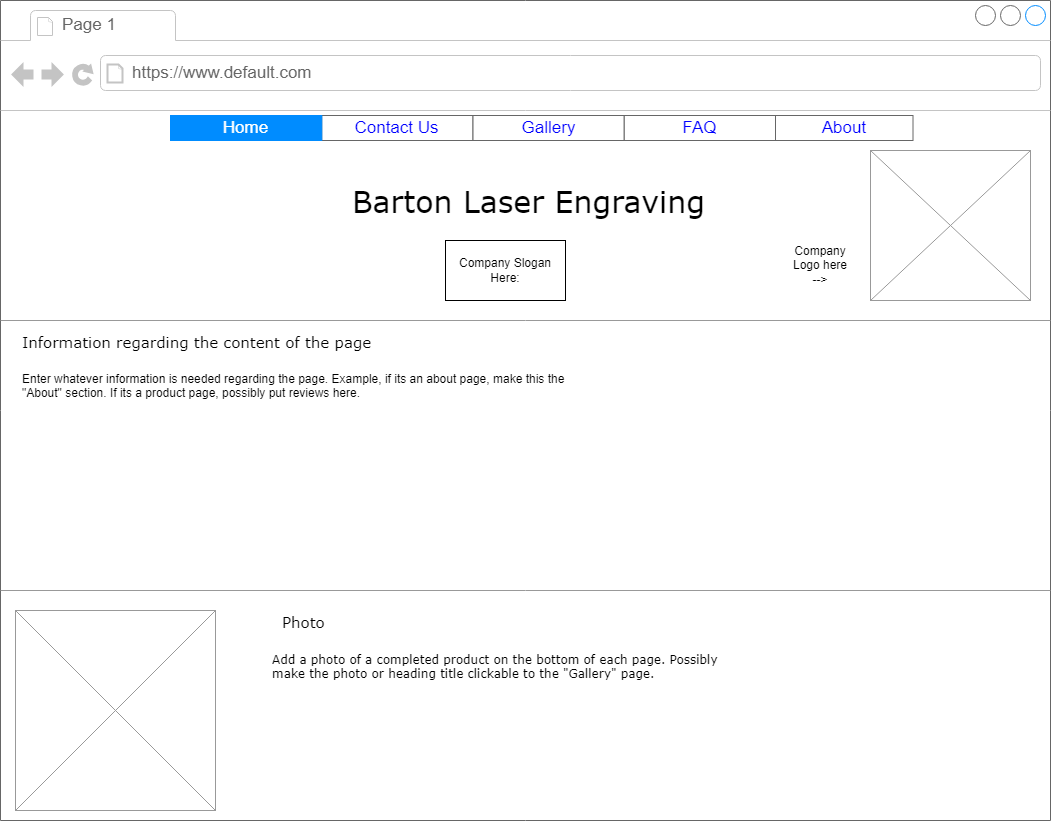

The diagram above was exported from draw.io. Its source (the exported page's mxGraphModel, read from the mxfile embedded in the PNG):
<mxGraphModel dx="1434" dy="780" grid="1" gridSize="10" guides="1" tooltips="1" connect="1" arrows="1" fold="1" page="1" pageScale="1" pageWidth="1100" pageHeight="850" background="none" math="0" shadow="0">
  <root>
    <mxCell id="0" />
    <mxCell id="1" parent="0" />
    <mxCell id="7026571954dc6520-1" value="" style="strokeWidth=1;shadow=0;dashed=0;align=center;html=1;shape=mxgraph.mockup.containers.browserWindow;rSize=0;strokeColor=#666666;mainText=,;recursiveResize=0;rounded=0;labelBackgroundColor=none;fontFamily=Verdana;fontSize=12" parent="1" vertex="1">
      <mxGeometry x="30" y="20" width="1050" height="820" as="geometry" />
    </mxCell>
    <mxCell id="7026571954dc6520-2" value="Page 1" style="strokeWidth=1;shadow=0;dashed=0;align=center;html=1;shape=mxgraph.mockup.containers.anchor;fontSize=17;fontColor=#666666;align=left;" parent="7026571954dc6520-1" vertex="1">
      <mxGeometry x="60" y="12" width="110" height="26" as="geometry" />
    </mxCell>
    <mxCell id="7026571954dc6520-3" value="https://www.default.com" style="strokeWidth=1;shadow=0;dashed=0;align=center;html=1;shape=mxgraph.mockup.containers.anchor;rSize=0;fontSize=17;fontColor=#666666;align=left;" parent="7026571954dc6520-1" vertex="1">
      <mxGeometry x="130" y="60" width="250" height="26" as="geometry" />
    </mxCell>
    <mxCell id="7026571954dc6520-4" value="Barton Laser Engraving" style="text;html=1;points=[];align=left;verticalAlign=top;spacingTop=-4;fontSize=30;fontFamily=Verdana" parent="7026571954dc6520-1" vertex="1">
      <mxGeometry x="350" y="180" width="340" height="50" as="geometry" />
    </mxCell>
    <mxCell id="7026571954dc6520-15" value="" style="verticalLabelPosition=bottom;shadow=0;dashed=0;align=center;html=1;verticalAlign=top;strokeWidth=1;shape=mxgraph.mockup.markup.line;strokeColor=#999999;rounded=0;labelBackgroundColor=none;fillColor=#ffffff;fontFamily=Verdana;fontSize=12;fontColor=#000000;" parent="7026571954dc6520-1" vertex="1">
      <mxGeometry y="310" width="1050" height="20" as="geometry" />
    </mxCell>
    <mxCell id="7026571954dc6520-16" value="Information regarding the content of the page" style="text;html=1;points=[];align=left;verticalAlign=top;spacingTop=-4;fontSize=15;fontFamily=Verdana" parent="7026571954dc6520-1" vertex="1">
      <mxGeometry x="20" y="330" width="170" height="30" as="geometry" />
    </mxCell>
    <mxCell id="7026571954dc6520-17" value="Enter whatever information is needed regarding the page. Example, if its an about page, make this the &quot;About&quot; section. If its a product page, possibly put reviews here.&amp;nbsp;" style="text;spacingTop=-5;whiteSpace=wrap;html=1;align=left;fontSize=12;fontFamily=Helvetica;fillColor=none;strokeColor=none;rounded=0;shadow=1;labelBackgroundColor=none;" parent="7026571954dc6520-1" vertex="1">
      <mxGeometry x="20" y="370" width="570" height="240" as="geometry" />
    </mxCell>
    <mxCell id="7026571954dc6520-21" value="" style="verticalLabelPosition=bottom;shadow=0;dashed=0;align=center;html=1;verticalAlign=top;strokeWidth=1;shape=mxgraph.mockup.markup.line;strokeColor=#999999;rounded=0;labelBackgroundColor=none;fillColor=#ffffff;fontFamily=Verdana;fontSize=12;fontColor=#000000;" parent="7026571954dc6520-1" vertex="1">
      <mxGeometry y="580" width="1050" height="20" as="geometry" />
    </mxCell>
    <mxCell id="7026571954dc6520-22" value="" style="verticalLabelPosition=bottom;shadow=0;dashed=0;align=center;html=1;verticalAlign=top;strokeWidth=1;shape=mxgraph.mockup.graphics.simpleIcon;strokeColor=#999999;fillColor=#ffffff;rounded=0;labelBackgroundColor=none;fontFamily=Verdana;fontSize=12;fontColor=#000000;" parent="7026571954dc6520-1" vertex="1">
      <mxGeometry x="15" y="610" width="200" height="200" as="geometry" />
    </mxCell>
    <mxCell id="7026571954dc6520-31" value="Photo" style="text;html=1;points=[];align=left;verticalAlign=top;spacingTop=-4;fontSize=15;fontFamily=Verdana" parent="7026571954dc6520-1" vertex="1">
      <mxGeometry x="280" y="610" width="170" height="30" as="geometry" />
    </mxCell>
    <mxCell id="7026571954dc6520-34" value="Add a photo of a completed product on the bottom of each page. Possibly make the photo or heading title clickable to the &quot;Gallery&quot; page." style="text;html=1;points=[];align=left;verticalAlign=top;spacingTop=-4;fontSize=12;fontFamily=Verdana;whiteSpace=wrap;" parent="7026571954dc6520-1" vertex="1">
      <mxGeometry x="270" y="650" width="470" height="40" as="geometry" />
    </mxCell>
    <mxCell id="U3l5bByweNqVX8znMDe_-2" value="" style="verticalLabelPosition=bottom;shadow=0;dashed=0;align=center;html=1;verticalAlign=top;strokeWidth=1;shape=mxgraph.mockup.graphics.simpleIcon;strokeColor=#999999;" parent="7026571954dc6520-1" vertex="1">
      <mxGeometry x="870" y="150" width="160" height="150" as="geometry" />
    </mxCell>
    <mxCell id="U3l5bByweNqVX8znMDe_-3" value="" style="strokeWidth=1;shadow=0;dashed=0;align=center;html=1;shape=mxgraph.mockup.text.rrect;rSize=0;strokeColor=#666666;" parent="7026571954dc6520-1" vertex="1">
      <mxGeometry x="170" y="115" width="605" height="25" as="geometry" />
    </mxCell>
    <mxCell id="U3l5bByweNqVX8znMDe_-4" value="Contact Us" style="strokeColor=inherit;fillColor=inherit;gradientColor=inherit;strokeWidth=1;shadow=0;dashed=0;align=center;html=1;shape=mxgraph.mockup.text.rrect;rSize=0;fontSize=17;fontColor=#0000ff;whiteSpace=wrap;" parent="U3l5bByweNqVX8znMDe_-3" vertex="1">
      <mxGeometry x="151.25" width="151.25" height="25" as="geometry" />
    </mxCell>
    <mxCell id="U3l5bByweNqVX8znMDe_-5" value="Gallery" style="strokeColor=inherit;fillColor=inherit;gradientColor=inherit;strokeWidth=1;shadow=0;dashed=0;align=center;html=1;shape=mxgraph.mockup.text.rrect;rSize=0;fontSize=17;fontColor=#0000ff;whiteSpace=wrap;" parent="U3l5bByweNqVX8znMDe_-3" vertex="1">
      <mxGeometry x="302.5" width="151.25" height="25" as="geometry" />
    </mxCell>
    <mxCell id="U3l5bByweNqVX8znMDe_-6" value="FAQ" style="strokeColor=inherit;fillColor=inherit;gradientColor=inherit;strokeWidth=1;shadow=0;dashed=0;align=center;html=1;shape=mxgraph.mockup.text.rrect;rSize=0;fontSize=17;fontColor=#0000ff;whiteSpace=wrap;" parent="U3l5bByweNqVX8znMDe_-3" vertex="1">
      <mxGeometry x="453.75" width="151.25" height="25" as="geometry" />
    </mxCell>
    <mxCell id="U3l5bByweNqVX8znMDe_-7" value="Home" style="strokeWidth=1;shadow=0;dashed=0;align=center;html=1;shape=mxgraph.mockup.text.rrect;rSize=0;fontSize=17;fontColor=#ffffff;fillColor=#008cff;strokeColor=#008cff;whiteSpace=wrap;" parent="U3l5bByweNqVX8znMDe_-3" vertex="1">
      <mxGeometry width="151.25" height="25" as="geometry" />
    </mxCell>
    <mxCell id="U3l5bByweNqVX8znMDe_-8" value="Company Slogan Here:" style="rounded=0;whiteSpace=wrap;html=1;" parent="7026571954dc6520-1" vertex="1">
      <mxGeometry x="445" y="240" width="120" height="60" as="geometry" />
    </mxCell>
    <mxCell id="U3l5bByweNqVX8znMDe_-17" value="About" style="strokeColor=inherit;fillColor=inherit;gradientColor=inherit;strokeWidth=1;shadow=0;dashed=0;align=center;html=1;shape=mxgraph.mockup.text.rrect;rSize=0;fontSize=17;fontColor=#0000ff;whiteSpace=wrap;direction=west;" parent="7026571954dc6520-1" vertex="1">
      <mxGeometry x="775" y="115" width="137.5" height="25" as="geometry" />
    </mxCell>
    <mxCell id="O8VN6Tee0bbe5992Y_Hy-2" value="Company Logo here --&amp;gt;" style="text;html=1;align=center;verticalAlign=middle;whiteSpace=wrap;rounded=0;" vertex="1" parent="7026571954dc6520-1">
      <mxGeometry x="790" y="250" width="60" height="30" as="geometry" />
    </mxCell>
  </root>
</mxGraphModel>